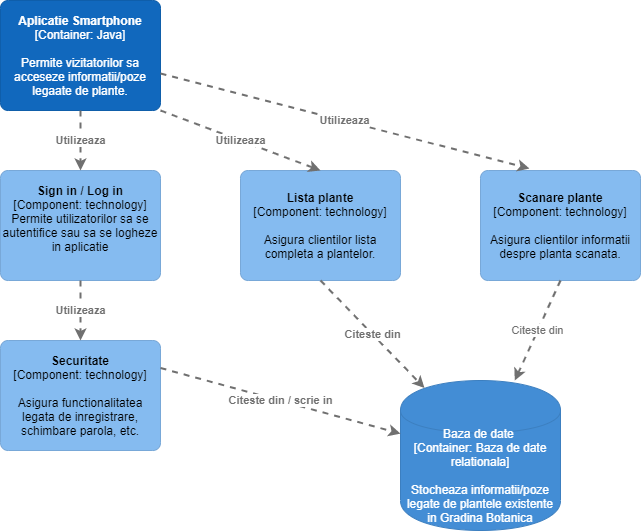

The diagram above was exported from draw.io. Its source (the exported page's mxGraphModel, read from the mxfile embedded in the PNG):
<mxGraphModel dx="868" dy="433" grid="1" gridSize="10" guides="1" tooltips="1" connect="1" arrows="1" fold="1" page="1" pageScale="1" pageWidth="850" pageHeight="1100" math="0" shadow="0">
  <root>
    <mxCell id="0" />
    <mxCell id="1" parent="0" />
    <object label="&lt;b&gt;Aplicatie Smartphone&lt;/b&gt;&lt;br&gt;&lt;div&gt;[Container: Java]&lt;/div&gt;&lt;div&gt;&lt;br&gt;&lt;/div&gt;&lt;div&gt;Permite vizitatorilor sa acceseze informatii/poze legaate de plante.&lt;/div&gt;" placeholders="1" c4Name="name" c4Type="SoftwareSystem" c4Description="Description" id="xh3Gfvgipuk1zkgGqtew-6">
      <mxCell style="rounded=1;whiteSpace=wrap;html=1;labelBackgroundColor=none;fillColor=#1168bd;fontColor=#ffffff;align=center;arcSize=7;strokeColor=#0f5eaa;" vertex="1" parent="1">
        <mxGeometry x="40" y="20" width="160" height="110" as="geometry" />
        <C4SoftwareSystem as="c4" />
      </mxCell>
    </object>
    <object label="&lt;span&gt;Baza de date &lt;br&gt;[Container: Baza de date relationala]&lt;/span&gt;&lt;br&gt;&lt;div&gt;&lt;br&gt;&lt;/div&gt;&lt;div&gt;Stocheaza informatii/poze legate de plantele existente in Gradina Botanica&lt;/div&gt;" placeholders="1" c4Type="Database" c4Technology="technology" c4Description="Description" id="xh3Gfvgipuk1zkgGqtew-10">
      <mxCell style="shape=cylinder;whiteSpace=wrap;html=1;boundedLbl=1;rounded=0;labelBackgroundColor=none;fillColor=#438dd5;fontSize=12;fontColor=#ffffff;align=center;strokeColor=#3c7fc0;" vertex="1" parent="1">
        <mxGeometry x="440" y="400" width="160" height="150" as="geometry" />
        <C4Database as="c4" />
      </mxCell>
    </object>
    <object label="&lt;b&gt;Sign in / Log in&lt;/b&gt;&lt;br&gt;&lt;div&gt;[Component:&amp;nbsp;&lt;span&gt;technology&lt;/span&gt;&lt;span&gt;]&lt;/span&gt;&lt;/div&gt;&lt;div&gt;Permite utilizatorilor sa se autentifice sau sa se logheze in aplicatie&lt;/div&gt;&lt;div&gt;&lt;br&gt;&lt;/div&gt;" placeholders="1" c4Name="name" c4Type="Component" c4Technology="technology" c4Description="Description" id="xh3Gfvgipuk1zkgGqtew-13">
      <mxCell style="rounded=1;whiteSpace=wrap;html=1;labelBackgroundColor=none;fillColor=#85bbf0;fontColor=#000000;align=center;arcSize=7;strokeColor=#78a8d8;" vertex="1" parent="1">
        <mxGeometry x="40" y="190" width="160" height="110" as="geometry" />
        <C4Component as="c4" />
      </mxCell>
    </object>
    <object label="&lt;div style=&quot;text-align: left&quot;&gt;&lt;div style=&quot;text-align: center&quot;&gt;&lt;b&gt;Utilizeaza&lt;/b&gt;&lt;/div&gt;&lt;/div&gt;" c4Type="Relationship" c4Description="Description" c4Technology="technology" id="xh3Gfvgipuk1zkgGqtew-15">
      <mxCell style="edgeStyle=none;rounded=0;html=1;entryX=0.5;entryY=0;jettySize=auto;orthogonalLoop=1;strokeColor=#707070;strokeWidth=2;fontColor=#707070;jumpStyle=none;dashed=1;exitX=0.5;exitY=1;exitDx=0;exitDy=0;entryDx=0;entryDy=0;" edge="1" parent="1" source="xh3Gfvgipuk1zkgGqtew-6" target="xh3Gfvgipuk1zkgGqtew-13">
        <mxGeometry width="160" relative="1" as="geometry">
          <mxPoint x="340" y="190" as="sourcePoint" />
          <mxPoint x="500" y="190" as="targetPoint" />
        </mxGeometry>
        <C4Relationship as="c4" />
      </mxCell>
    </object>
    <object label="&lt;b&gt;Securitate&lt;/b&gt;&lt;br&gt;&lt;div&gt;[Component:&amp;nbsp;&lt;span&gt;technology&lt;/span&gt;&lt;span&gt;]&lt;/span&gt;&lt;/div&gt;&lt;div&gt;&lt;br&gt;&lt;/div&gt;&lt;div&gt;Asigura functionalitatea legata de inregistrare, schimbare parola, etc.&lt;/div&gt;" placeholders="1" c4Name="name" c4Type="Component" c4Technology="technology" c4Description="Description" id="xh3Gfvgipuk1zkgGqtew-16">
      <mxCell style="rounded=1;whiteSpace=wrap;html=1;labelBackgroundColor=none;fillColor=#85bbf0;fontColor=#000000;align=center;arcSize=7;strokeColor=#78a8d8;" vertex="1" parent="1">
        <mxGeometry x="40" y="360" width="160" height="110" as="geometry" />
        <C4Component as="c4" />
      </mxCell>
    </object>
    <object label="&lt;b&gt;Lista plante&lt;/b&gt;&lt;br&gt;&lt;div&gt;[Component:&amp;nbsp;&lt;span&gt;technology&lt;/span&gt;&lt;span&gt;]&lt;/span&gt;&lt;/div&gt;&lt;div&gt;&lt;br&gt;&lt;/div&gt;&lt;div&gt;Asigura clientilor lista completa a plantelor.&lt;/div&gt;" placeholders="1" c4Name="name" c4Type="Component" c4Technology="technology" c4Description="Description" id="xh3Gfvgipuk1zkgGqtew-18">
      <mxCell style="rounded=1;whiteSpace=wrap;html=1;labelBackgroundColor=none;fillColor=#85bbf0;fontColor=#000000;align=center;arcSize=7;strokeColor=#78a8d8;" vertex="1" parent="1">
        <mxGeometry x="280" y="190" width="160" height="110" as="geometry" />
        <C4Component as="c4" />
      </mxCell>
    </object>
    <object label="&lt;div style=&quot;text-align: left&quot;&gt;&lt;div style=&quot;text-align: center&quot;&gt;&lt;b&gt;Utilizeaza&lt;/b&gt;&lt;/div&gt;&lt;/div&gt;" c4Type="Relationship" c4Description="Description" c4Technology="technology" id="xh3Gfvgipuk1zkgGqtew-20">
      <mxCell style="edgeStyle=none;rounded=0;html=1;entryX=0.5;entryY=0;jettySize=auto;orthogonalLoop=1;strokeColor=#707070;strokeWidth=2;fontColor=#707070;jumpStyle=none;dashed=1;exitX=0.5;exitY=1;exitDx=0;exitDy=0;entryDx=0;entryDy=0;" edge="1" parent="1" source="xh3Gfvgipuk1zkgGqtew-13" target="xh3Gfvgipuk1zkgGqtew-16">
        <mxGeometry width="160" relative="1" as="geometry">
          <mxPoint x="340" y="350" as="sourcePoint" />
          <mxPoint x="500" y="350" as="targetPoint" />
        </mxGeometry>
        <C4Relationship as="c4" />
      </mxCell>
    </object>
    <object label="&lt;div style=&quot;text-align: left&quot;&gt;&lt;div style=&quot;text-align: center&quot;&gt;&lt;b&gt;Utilizeaza&lt;/b&gt;&lt;/div&gt;&lt;/div&gt;" c4Type="Relationship" c4Description="Description" c4Technology="technology" id="xh3Gfvgipuk1zkgGqtew-21">
      <mxCell style="edgeStyle=none;rounded=0;html=1;entryX=0.5;entryY=0;jettySize=auto;orthogonalLoop=1;strokeColor=#707070;strokeWidth=2;fontColor=#707070;jumpStyle=none;dashed=1;exitX=1;exitY=1;exitDx=0;exitDy=0;entryDx=0;entryDy=0;" edge="1" parent="1" source="xh3Gfvgipuk1zkgGqtew-6" target="xh3Gfvgipuk1zkgGqtew-18">
        <mxGeometry width="160" relative="1" as="geometry">
          <mxPoint x="340" y="220" as="sourcePoint" />
          <mxPoint x="500" y="220" as="targetPoint" />
        </mxGeometry>
        <C4Relationship as="c4" />
      </mxCell>
    </object>
    <object label="&lt;b&gt;Scanare plante&lt;/b&gt;&lt;br&gt;&lt;div&gt;[Component:&amp;nbsp;&lt;span&gt;technology&lt;/span&gt;&lt;span&gt;]&lt;/span&gt;&lt;/div&gt;&lt;div&gt;&lt;br&gt;&lt;/div&gt;&lt;div&gt;Asigura clientilor informatii despre planta scanata.&lt;/div&gt;" placeholders="1" c4Name="name" c4Type="Component" c4Technology="technology" c4Description="Description" id="xh3Gfvgipuk1zkgGqtew-22">
      <mxCell style="rounded=1;whiteSpace=wrap;html=1;labelBackgroundColor=none;fillColor=#85bbf0;fontColor=#000000;align=center;arcSize=7;strokeColor=#78a8d8;" vertex="1" parent="1">
        <mxGeometry x="520" y="190" width="160" height="110" as="geometry" />
        <C4Component as="c4" />
      </mxCell>
    </object>
    <object label="&lt;div style=&quot;text-align: left&quot;&gt;&lt;div style=&quot;text-align: center&quot;&gt;&lt;b&gt;Citeste din / scrie in&lt;/b&gt;&lt;/div&gt;&lt;/div&gt;" c4Type="Relationship" c4Description="Description" c4Technology="technology" id="xh3Gfvgipuk1zkgGqtew-23">
      <mxCell style="edgeStyle=none;rounded=0;html=1;jettySize=auto;orthogonalLoop=1;strokeColor=#707070;strokeWidth=2;fontColor=#707070;jumpStyle=none;dashed=1;exitX=1;exitY=0.25;exitDx=0;exitDy=0;" edge="1" parent="1" source="xh3Gfvgipuk1zkgGqtew-16" target="xh3Gfvgipuk1zkgGqtew-10">
        <mxGeometry width="160" relative="1" as="geometry">
          <mxPoint x="350" y="320" as="sourcePoint" />
          <mxPoint x="510" y="320" as="targetPoint" />
          <Array as="points" />
        </mxGeometry>
        <C4Relationship as="c4" />
      </mxCell>
    </object>
    <object label="&lt;div style=&quot;text-align: left&quot;&gt;&lt;div style=&quot;text-align: center&quot;&gt;&lt;b&gt;Citeste din&lt;/b&gt;&lt;/div&gt;&lt;/div&gt;" c4Type="Relationship" c4Description="Description" c4Technology="technology" id="xh3Gfvgipuk1zkgGqtew-24">
      <mxCell style="edgeStyle=none;rounded=0;html=1;entryX=0.15;entryY=0.05;jettySize=auto;orthogonalLoop=1;strokeColor=#707070;strokeWidth=2;fontColor=#707070;jumpStyle=none;dashed=1;exitX=0.5;exitY=1;exitDx=0;exitDy=0;entryDx=0;entryDy=0;entryPerimeter=0;" edge="1" parent="1" source="xh3Gfvgipuk1zkgGqtew-18" target="xh3Gfvgipuk1zkgGqtew-10">
        <mxGeometry width="160" relative="1" as="geometry">
          <mxPoint x="350" y="320" as="sourcePoint" />
          <mxPoint x="510" y="320" as="targetPoint" />
        </mxGeometry>
        <C4Relationship as="c4" />
      </mxCell>
    </object>
    <object label="&lt;div style=&quot;text-align: left&quot;&gt;&lt;div style=&quot;text-align: center&quot;&gt;Citeste din&lt;/div&gt;&lt;/div&gt;" c4Type="Relationship" c4Description="Description" c4Technology="technology" id="xh3Gfvgipuk1zkgGqtew-25">
      <mxCell style="edgeStyle=none;rounded=0;html=1;jettySize=auto;orthogonalLoop=1;strokeColor=#707070;strokeWidth=2;fontColor=#707070;jumpStyle=none;dashed=1;exitX=0.5;exitY=1;exitDx=0;exitDy=0;" edge="1" parent="1" source="xh3Gfvgipuk1zkgGqtew-22" target="xh3Gfvgipuk1zkgGqtew-10">
        <mxGeometry width="160" relative="1" as="geometry">
          <mxPoint x="350" y="320" as="sourcePoint" />
          <mxPoint x="510" y="320" as="targetPoint" />
        </mxGeometry>
        <C4Relationship as="c4" />
      </mxCell>
    </object>
    <object label="&lt;div style=&quot;text-align: left&quot;&gt;&lt;div style=&quot;text-align: center&quot;&gt;&lt;b&gt;Utilizeaza&lt;/b&gt;&lt;/div&gt;&lt;/div&gt;" c4Type="Relationship" c4Description="Description" c4Technology="technology" id="xh3Gfvgipuk1zkgGqtew-26">
      <mxCell style="edgeStyle=none;rounded=0;html=1;entryX=0.306;entryY=-0.018;jettySize=auto;orthogonalLoop=1;strokeColor=#707070;strokeWidth=2;fontColor=#707070;jumpStyle=none;dashed=1;exitX=1;exitY=0.664;exitDx=0;exitDy=0;exitPerimeter=0;entryDx=0;entryDy=0;entryPerimeter=0;" edge="1" parent="1" source="xh3Gfvgipuk1zkgGqtew-6" target="xh3Gfvgipuk1zkgGqtew-22">
        <mxGeometry width="160" relative="1" as="geometry">
          <mxPoint x="350" y="120" as="sourcePoint" />
          <mxPoint x="510" y="120" as="targetPoint" />
        </mxGeometry>
        <C4Relationship as="c4" />
      </mxCell>
    </object>
  </root>
</mxGraphModel>